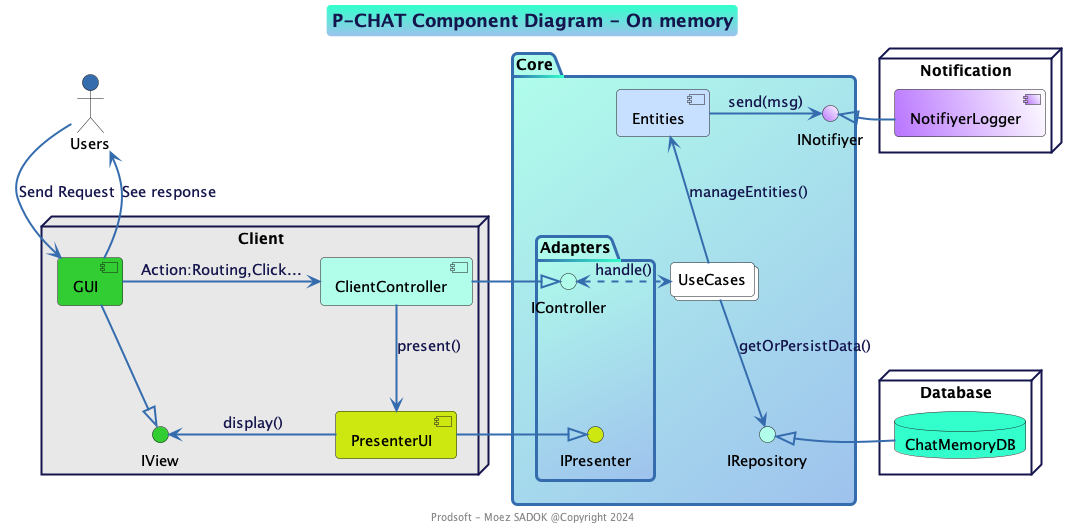

The diagram above was rendered by PlantUML. Its source (embedded in the PNG):
@startuml

!include prodsoft.wsd

title P-CHAT Component Diagram - On memory
footer Prodsoft - Moez SADOK @Copyright 2024

actor Users $SECONDARY

package "Core" $GARDIANT_LIGHT {

    package "Adapters" $GARDIANT_LIGHT {
        interface IController  $PRIMARY_LIGHT
        interface IPresenter #CDE711
    }

    interface IRepository $PRIMARY_LIGHT
    interface INotifiyer $ACCENT_LIGHT\White
    collections UseCases #White

    [Entities] $SECONDARY_VERY_LIGHT

}

node "Client" $BACKGROUND_LIGHT {
    interface IView #LimeGreen
    [PresenterUI] #CDE711
    [ClientController] $PRIMARY_LIGHT
    [GUI] #LimeGreen

    PresenterUI --|>  IPresenter
    ClientController -left-|>  IController
    GUI --|> IView
}

node "Database" {
    database ChatMemoryDB $PRIMARY
}

node "Notification" {
    [NotifiyerLogger] $ACCENT_LIGHT\White
}

Users -down-> GUI : Send Request
GUI -right-> ClientController : Action:Routing,Click...

IController <.-right-.> UseCases : handle()

Entities  <-down-  UseCases : manageEntities()

IRepository <-up- UseCases  : getOrPersistData()
ChatMemoryDB  -left-|>  IRepository

NotifiyerLogger  -left-|>  INotifiyer
Entities -right-> INotifiyer : send(msg)

ClientController --> PresenterUI  : present()
IView <-right- PresenterUI : display()

GUI  -up-> Users : See response

' fake fidden line for design adaptation
IPresenter  -up[hidden]- IController

@enduml